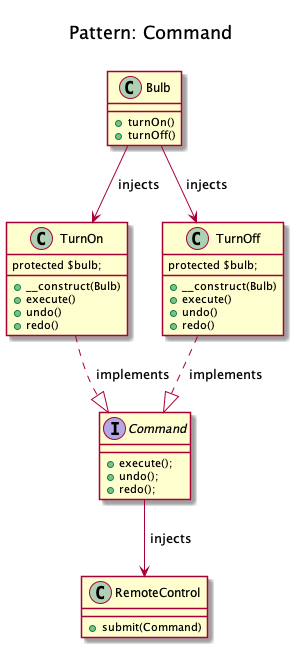

The diagram above was rendered by PlantUML. Its source (embedded in the PNG):
@startuml
    Title <size:20>\nPattern: Command\n

    interface Command {
        + execute();
        + undo();
        + redo();
    }

    class Bulb {
        + turnOn()
        + turnOff()
    }

    class TurnOn {
        protected $bulb;
        + __construct(Bulb)
        + execute()
        + undo()
        + redo()
    }

    class TurnOff {
        protected $bulb;
        + __construct(Bulb)
        + execute()
        + undo()
        + redo()
    }

    class RemoteControl {
        + submit(Command)
    }

    TurnOn ..|> Command: " implements"
    TurnOff ..|> Command: " implements"
    Bulb --> TurnOn: " injects"
    Bulb --> TurnOff: " injects"
    Command --> RemoteControl: " injects"
@enduml